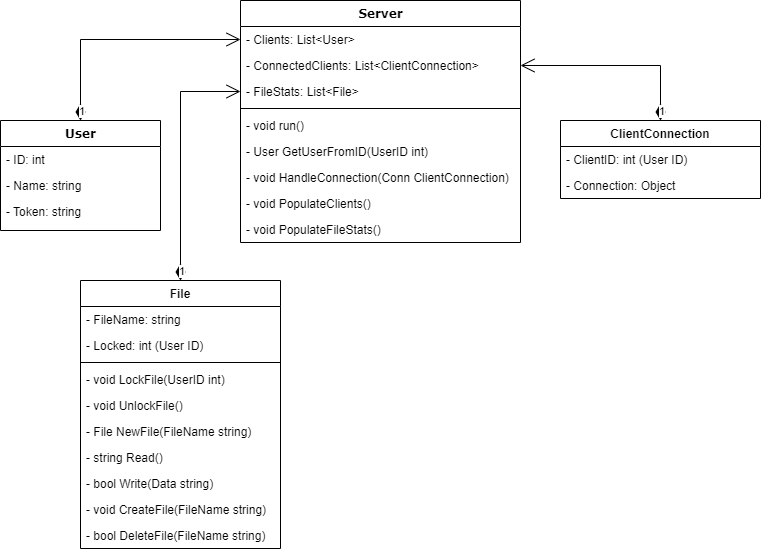

The diagram above was exported from draw.io. Its source (the exported page's mxGraphModel, read from the mxfile embedded in the PNG):
<mxGraphModel dx="1050" dy="549" grid="1" gridSize="10" guides="1" tooltips="1" connect="1" arrows="1" fold="1" page="1" pageScale="1" pageWidth="1100" pageHeight="850" background="none" math="0" shadow="0">
  <root>
    <mxCell id="0" />
    <mxCell id="1" parent="0" />
    <mxCell id="78961159f06e98e8-43" value="Server" style="swimlane;html=1;fontStyle=1;align=center;verticalAlign=top;childLayout=stackLayout;horizontal=1;startSize=26;horizontalStack=0;resizeParent=1;resizeLast=0;collapsible=1;marginBottom=0;swimlaneFillColor=#ffffff;rounded=0;shadow=0;comic=0;labelBackgroundColor=none;strokeWidth=1;fillColor=none;fontFamily=Verdana;fontSize=12" parent="1" vertex="1">
      <mxGeometry x="400" y="80" width="280" height="242" as="geometry" />
    </mxCell>
    <mxCell id="78961159f06e98e8-45" value="- Clients: List&amp;lt;User&amp;gt;" style="text;html=1;strokeColor=none;fillColor=none;align=left;verticalAlign=top;spacingLeft=4;spacingRight=4;whiteSpace=wrap;overflow=hidden;rotatable=0;points=[[0,0.5],[1,0.5]];portConstraint=eastwest;" parent="78961159f06e98e8-43" vertex="1">
      <mxGeometry y="26" width="280" height="26" as="geometry" />
    </mxCell>
    <mxCell id="XvTFOKD0PPhXILxUoOSt-17" value="- ConnectedClients: List&amp;lt;ClientConnection&amp;gt;" style="text;html=1;strokeColor=none;fillColor=none;align=left;verticalAlign=top;spacingLeft=4;spacingRight=4;whiteSpace=wrap;overflow=hidden;rotatable=0;points=[[0,0.5],[1,0.5]];portConstraint=eastwest;" parent="78961159f06e98e8-43" vertex="1">
      <mxGeometry y="52" width="280" height="26" as="geometry" />
    </mxCell>
    <mxCell id="78961159f06e98e8-49" value="- FileStats: List&amp;lt;File&amp;gt;" style="text;html=1;strokeColor=none;fillColor=none;align=left;verticalAlign=top;spacingLeft=4;spacingRight=4;whiteSpace=wrap;overflow=hidden;rotatable=0;points=[[0,0.5],[1,0.5]];portConstraint=eastwest;" parent="78961159f06e98e8-43" vertex="1">
      <mxGeometry y="78" width="280" height="26" as="geometry" />
    </mxCell>
    <mxCell id="78961159f06e98e8-51" value="" style="line;html=1;strokeWidth=1;fillColor=none;align=left;verticalAlign=middle;spacingTop=-1;spacingLeft=3;spacingRight=3;rotatable=0;labelPosition=right;points=[];portConstraint=eastwest;" parent="78961159f06e98e8-43" vertex="1">
      <mxGeometry y="104" width="280" height="8" as="geometry" />
    </mxCell>
    <mxCell id="78961159f06e98e8-52" value="- void run()" style="text;html=1;strokeColor=none;fillColor=none;align=left;verticalAlign=top;spacingLeft=4;spacingRight=4;whiteSpace=wrap;overflow=hidden;rotatable=0;points=[[0,0.5],[1,0.5]];portConstraint=eastwest;" parent="78961159f06e98e8-43" vertex="1">
      <mxGeometry y="112" width="280" height="26" as="geometry" />
    </mxCell>
    <mxCell id="78961159f06e98e8-53" value="- User GetUserFromID(UserID int)" style="text;html=1;strokeColor=none;fillColor=none;align=left;verticalAlign=top;spacingLeft=4;spacingRight=4;whiteSpace=wrap;overflow=hidden;rotatable=0;points=[[0,0.5],[1,0.5]];portConstraint=eastwest;" parent="78961159f06e98e8-43" vertex="1">
      <mxGeometry y="138" width="280" height="26" as="geometry" />
    </mxCell>
    <mxCell id="XvTFOKD0PPhXILxUoOSt-29" value="- void HandleConnection(Conn ClientConnection)" style="text;strokeColor=none;fillColor=none;align=left;verticalAlign=top;spacingLeft=4;spacingRight=4;overflow=hidden;rotatable=0;points=[[0,0.5],[1,0.5]];portConstraint=eastwest;" parent="78961159f06e98e8-43" vertex="1">
      <mxGeometry y="164" width="280" height="26" as="geometry" />
    </mxCell>
    <mxCell id="DSpDfYNMbDTmAchSMfJ3-4" value="- void PopulateClients()" style="text;strokeColor=none;fillColor=none;align=left;verticalAlign=top;spacingLeft=4;spacingRight=4;overflow=hidden;rotatable=0;points=[[0,0.5],[1,0.5]];portConstraint=eastwest;" vertex="1" parent="78961159f06e98e8-43">
      <mxGeometry y="190" width="280" height="26" as="geometry" />
    </mxCell>
    <mxCell id="DSpDfYNMbDTmAchSMfJ3-5" value="- void PopulateFileStats()" style="text;strokeColor=none;fillColor=none;align=left;verticalAlign=top;spacingLeft=4;spacingRight=4;overflow=hidden;rotatable=0;points=[[0,0.5],[1,0.5]];portConstraint=eastwest;" vertex="1" parent="78961159f06e98e8-43">
      <mxGeometry y="216" width="280" height="26" as="geometry" />
    </mxCell>
    <mxCell id="78961159f06e98e8-82" value="User" style="swimlane;html=1;fontStyle=1;align=center;verticalAlign=top;childLayout=stackLayout;horizontal=1;startSize=26;horizontalStack=0;resizeParent=1;resizeLast=0;collapsible=1;marginBottom=0;swimlaneFillColor=#ffffff;rounded=0;shadow=0;comic=0;labelBackgroundColor=none;strokeWidth=1;fillColor=none;fontFamily=Verdana;fontSize=12" parent="1" vertex="1">
      <mxGeometry x="160" y="200" width="160" height="110" as="geometry" />
    </mxCell>
    <mxCell id="78961159f06e98e8-83" value="- ID: int" style="text;html=1;strokeColor=none;fillColor=none;align=left;verticalAlign=top;spacingLeft=4;spacingRight=4;whiteSpace=wrap;overflow=hidden;rotatable=0;points=[[0,0.5],[1,0.5]];portConstraint=eastwest;" parent="78961159f06e98e8-82" vertex="1">
      <mxGeometry y="26" width="160" height="26" as="geometry" />
    </mxCell>
    <mxCell id="78961159f06e98e8-84" value="- Name: string" style="text;html=1;strokeColor=none;fillColor=none;align=left;verticalAlign=top;spacingLeft=4;spacingRight=4;whiteSpace=wrap;overflow=hidden;rotatable=0;points=[[0,0.5],[1,0.5]];portConstraint=eastwest;" parent="78961159f06e98e8-82" vertex="1">
      <mxGeometry y="52" width="160" height="26" as="geometry" />
    </mxCell>
    <mxCell id="78961159f06e98e8-85" value="- Token: string" style="text;html=1;strokeColor=none;fillColor=none;align=left;verticalAlign=top;spacingLeft=4;spacingRight=4;whiteSpace=wrap;overflow=hidden;rotatable=0;points=[[0,0.5],[1,0.5]];portConstraint=eastwest;" parent="78961159f06e98e8-82" vertex="1">
      <mxGeometry y="78" width="160" height="26" as="geometry" />
    </mxCell>
    <mxCell id="XvTFOKD0PPhXILxUoOSt-10" value="1" style="endArrow=open;html=1;endSize=12;startArrow=diamondThin;startSize=14;startFill=1;edgeStyle=orthogonalEdgeStyle;align=left;verticalAlign=bottom;rounded=0;entryX=0;entryY=0.5;entryDx=0;entryDy=0;exitX=0.5;exitY=0;exitDx=0;exitDy=0;" parent="1" source="78961159f06e98e8-82" target="78961159f06e98e8-45" edge="1">
      <mxGeometry x="-1" y="3" relative="1" as="geometry">
        <mxPoint x="200" y="350" as="sourcePoint" />
        <mxPoint x="360" y="350" as="targetPoint" />
      </mxGeometry>
    </mxCell>
    <mxCell id="XvTFOKD0PPhXILxUoOSt-12" value="File" style="swimlane;fontStyle=1;align=center;verticalAlign=top;childLayout=stackLayout;horizontal=1;startSize=26;horizontalStack=0;resizeParent=1;resizeParentMax=0;resizeLast=0;collapsible=1;marginBottom=0;" parent="1" vertex="1">
      <mxGeometry x="240" y="360" width="200" height="268" as="geometry" />
    </mxCell>
    <mxCell id="XvTFOKD0PPhXILxUoOSt-13" value="- FileName: string" style="text;strokeColor=none;fillColor=none;align=left;verticalAlign=top;spacingLeft=4;spacingRight=4;overflow=hidden;rotatable=0;points=[[0,0.5],[1,0.5]];portConstraint=eastwest;" parent="XvTFOKD0PPhXILxUoOSt-12" vertex="1">
      <mxGeometry y="26" width="200" height="26" as="geometry" />
    </mxCell>
    <mxCell id="XvTFOKD0PPhXILxUoOSt-16" value="- Locked: int (User ID)" style="text;strokeColor=none;fillColor=none;align=left;verticalAlign=top;spacingLeft=4;spacingRight=4;overflow=hidden;rotatable=0;points=[[0,0.5],[1,0.5]];portConstraint=eastwest;" parent="XvTFOKD0PPhXILxUoOSt-12" vertex="1">
      <mxGeometry y="52" width="200" height="26" as="geometry" />
    </mxCell>
    <mxCell id="XvTFOKD0PPhXILxUoOSt-14" value="" style="line;strokeWidth=1;fillColor=none;align=left;verticalAlign=middle;spacingTop=-1;spacingLeft=3;spacingRight=3;rotatable=0;labelPosition=right;points=[];portConstraint=eastwest;strokeColor=inherit;" parent="XvTFOKD0PPhXILxUoOSt-12" vertex="1">
      <mxGeometry y="78" width="200" height="8" as="geometry" />
    </mxCell>
    <mxCell id="XvTFOKD0PPhXILxUoOSt-15" value="- void LockFile(UserID int)" style="text;strokeColor=none;fillColor=none;align=left;verticalAlign=top;spacingLeft=4;spacingRight=4;overflow=hidden;rotatable=0;points=[[0,0.5],[1,0.5]];portConstraint=eastwest;" parent="XvTFOKD0PPhXILxUoOSt-12" vertex="1">
      <mxGeometry y="86" width="200" height="26" as="geometry" />
    </mxCell>
    <mxCell id="XvTFOKD0PPhXILxUoOSt-20" value="- void UnlockFile()" style="text;strokeColor=none;fillColor=none;align=left;verticalAlign=top;spacingLeft=4;spacingRight=4;overflow=hidden;rotatable=0;points=[[0,0.5],[1,0.5]];portConstraint=eastwest;" parent="XvTFOKD0PPhXILxUoOSt-12" vertex="1">
      <mxGeometry y="112" width="200" height="26" as="geometry" />
    </mxCell>
    <mxCell id="DSpDfYNMbDTmAchSMfJ3-1" value="- File NewFile(FileName string)" style="text;strokeColor=none;fillColor=none;align=left;verticalAlign=top;spacingLeft=4;spacingRight=4;overflow=hidden;rotatable=0;points=[[0,0.5],[1,0.5]];portConstraint=eastwest;" vertex="1" parent="XvTFOKD0PPhXILxUoOSt-12">
      <mxGeometry y="138" width="200" height="26" as="geometry" />
    </mxCell>
    <mxCell id="DSpDfYNMbDTmAchSMfJ3-2" value="- string Read()" style="text;strokeColor=none;fillColor=none;align=left;verticalAlign=top;spacingLeft=4;spacingRight=4;overflow=hidden;rotatable=0;points=[[0,0.5],[1,0.5]];portConstraint=eastwest;" vertex="1" parent="XvTFOKD0PPhXILxUoOSt-12">
      <mxGeometry y="164" width="200" height="26" as="geometry" />
    </mxCell>
    <mxCell id="DSpDfYNMbDTmAchSMfJ3-3" value="- bool Write(Data string)" style="text;strokeColor=none;fillColor=none;align=left;verticalAlign=top;spacingLeft=4;spacingRight=4;overflow=hidden;rotatable=0;points=[[0,0.5],[1,0.5]];portConstraint=eastwest;" vertex="1" parent="XvTFOKD0PPhXILxUoOSt-12">
      <mxGeometry y="190" width="200" height="26" as="geometry" />
    </mxCell>
    <mxCell id="DSpDfYNMbDTmAchSMfJ3-6" value="- void CreateFile(FileName string)" style="text;strokeColor=none;fillColor=none;align=left;verticalAlign=top;spacingLeft=4;spacingRight=4;overflow=hidden;rotatable=0;points=[[0,0.5],[1,0.5]];portConstraint=eastwest;" vertex="1" parent="XvTFOKD0PPhXILxUoOSt-12">
      <mxGeometry y="216" width="200" height="26" as="geometry" />
    </mxCell>
    <mxCell id="DSpDfYNMbDTmAchSMfJ3-7" value="- bool DeleteFile(FileName string)" style="text;strokeColor=none;fillColor=none;align=left;verticalAlign=top;spacingLeft=4;spacingRight=4;overflow=hidden;rotatable=0;points=[[0,0.5],[1,0.5]];portConstraint=eastwest;" vertex="1" parent="XvTFOKD0PPhXILxUoOSt-12">
      <mxGeometry y="242" width="200" height="26" as="geometry" />
    </mxCell>
    <mxCell id="XvTFOKD0PPhXILxUoOSt-21" value="1" style="endArrow=open;html=1;endSize=12;startArrow=diamondThin;startSize=14;startFill=1;edgeStyle=orthogonalEdgeStyle;align=left;verticalAlign=bottom;rounded=0;entryX=0;entryY=0.5;entryDx=0;entryDy=0;exitX=0.5;exitY=0;exitDx=0;exitDy=0;" parent="1" source="XvTFOKD0PPhXILxUoOSt-12" target="78961159f06e98e8-49" edge="1">
      <mxGeometry x="-1" y="3" relative="1" as="geometry">
        <mxPoint x="130" y="210" as="sourcePoint" />
        <mxPoint x="410" y="129" as="targetPoint" />
      </mxGeometry>
    </mxCell>
    <mxCell id="XvTFOKD0PPhXILxUoOSt-22" value="ClientConnection" style="swimlane;fontStyle=1;align=center;verticalAlign=top;childLayout=stackLayout;horizontal=1;startSize=26;horizontalStack=0;resizeParent=1;resizeParentMax=0;resizeLast=0;collapsible=1;marginBottom=0;" parent="1" vertex="1">
      <mxGeometry x="720" y="200" width="200" height="78" as="geometry" />
    </mxCell>
    <mxCell id="XvTFOKD0PPhXILxUoOSt-23" value="- ClientID: int (User ID)" style="text;strokeColor=none;fillColor=none;align=left;verticalAlign=top;spacingLeft=4;spacingRight=4;overflow=hidden;rotatable=0;points=[[0,0.5],[1,0.5]];portConstraint=eastwest;" parent="XvTFOKD0PPhXILxUoOSt-22" vertex="1">
      <mxGeometry y="26" width="200" height="26" as="geometry" />
    </mxCell>
    <mxCell id="XvTFOKD0PPhXILxUoOSt-24" value="- Connection: Object" style="text;strokeColor=none;fillColor=none;align=left;verticalAlign=top;spacingLeft=4;spacingRight=4;overflow=hidden;rotatable=0;points=[[0,0.5],[1,0.5]];portConstraint=eastwest;" parent="XvTFOKD0PPhXILxUoOSt-22" vertex="1">
      <mxGeometry y="52" width="200" height="26" as="geometry" />
    </mxCell>
    <mxCell id="XvTFOKD0PPhXILxUoOSt-28" value="1" style="endArrow=open;html=1;endSize=12;startArrow=diamondThin;startSize=14;startFill=1;edgeStyle=orthogonalEdgeStyle;align=left;verticalAlign=bottom;rounded=0;entryX=1;entryY=0.5;entryDx=0;entryDy=0;" parent="1" source="XvTFOKD0PPhXILxUoOSt-22" target="XvTFOKD0PPhXILxUoOSt-17" edge="1">
      <mxGeometry x="-1" y="3" relative="1" as="geometry">
        <mxPoint x="790" y="50" as="sourcePoint" />
        <mxPoint x="950" y="50" as="targetPoint" />
      </mxGeometry>
    </mxCell>
  </root>
</mxGraphModel>